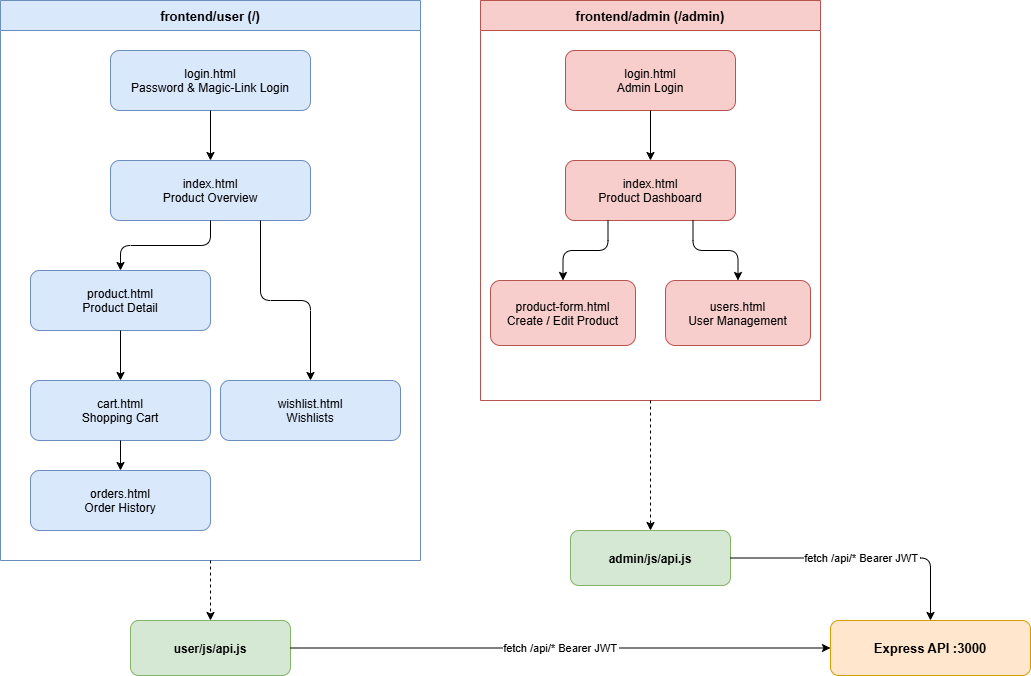

The diagram above was exported from draw.io. Its source (the exported page's mxGraphModel, read from the mxfile embedded in the PNG):
<mxGraphModel dx="1242" dy="825" grid="1" gridSize="10" guides="1" tooltips="1" connect="1" arrows="1" fold="1" page="1" pageScale="1" pageWidth="1169" pageHeight="827" math="0" shadow="0">
  <root>
    <mxCell id="0" />
    <mxCell id="1" parent="0" />
    <mxCell id="user_group" parent="1" style="swimlane;startSize=30;fillColor=#dae8fc;strokeColor=#6c8ebf;fontStyle=1;fontSize=13;" value="frontend/user  (/)" vertex="1">
      <mxGeometry height="560" width="420" x="40" y="60" as="geometry" />
    </mxCell>
    <mxCell id="u_login" parent="user_group" style="rounded=1;fillColor=#dae8fc;strokeColor=#6c8ebf;fontSize=12;" value="login.html&#10;Password &amp; Magic-Link Login" vertex="1">
      <mxGeometry height="60" width="200" x="110" y="50" as="geometry" />
    </mxCell>
    <mxCell id="u_index" parent="user_group" style="rounded=1;fillColor=#dae8fc;strokeColor=#6c8ebf;fontSize=12;" value="index.html&#10;Product Overview" vertex="1">
      <mxGeometry height="60" width="200" x="110" y="160" as="geometry" />
    </mxCell>
    <mxCell id="u_product" parent="user_group" style="rounded=1;fillColor=#dae8fc;strokeColor=#6c8ebf;fontSize=12;" value="product.html&#10;Product Detail" vertex="1">
      <mxGeometry height="60" width="180" x="30" y="270" as="geometry" />
    </mxCell>
    <mxCell id="u_cart" parent="user_group" style="rounded=1;fillColor=#dae8fc;strokeColor=#6c8ebf;fontSize=12;" value="cart.html&#10;Shopping Cart" vertex="1">
      <mxGeometry height="60" width="180" x="30" y="380" as="geometry" />
    </mxCell>
    <mxCell id="u_orders" parent="user_group" style="rounded=1;fillColor=#dae8fc;strokeColor=#6c8ebf;fontSize=12;" value="orders.html&#10;Order History" vertex="1">
      <mxGeometry height="60" width="180" x="30" y="470" as="geometry" />
    </mxCell>
    <mxCell id="u_wishlist" parent="user_group" style="rounded=1;fillColor=#dae8fc;strokeColor=#6c8ebf;fontSize=12;" value="wishlist.html&#10;Wishlists" vertex="1">
      <mxGeometry height="60" width="180" x="220" y="380" as="geometry" />
    </mxCell>
    <mxCell id="eu1" edge="1" parent="user_group" source="u_login" style="edgeStyle=orthogonalEdgeStyle;" target="u_index" value="">
      <mxGeometry relative="1" as="geometry" />
    </mxCell>
    <mxCell id="eu2" edge="1" parent="user_group" source="u_index" style="edgeStyle=orthogonalEdgeStyle;" target="u_product" value="">
      <mxGeometry relative="1" as="geometry" />
    </mxCell>
    <mxCell id="eu3" edge="1" parent="user_group" source="u_product" style="edgeStyle=orthogonalEdgeStyle;" target="u_cart" value="">
      <mxGeometry relative="1" as="geometry" />
    </mxCell>
    <mxCell id="eu4" edge="1" parent="user_group" source="u_cart" style="edgeStyle=orthogonalEdgeStyle;" target="u_orders" value="">
      <mxGeometry relative="1" as="geometry" />
    </mxCell>
    <mxCell id="eu5" edge="1" parent="user_group" source="u_index" style="edgeStyle=orthogonalEdgeStyle;exitX=0.75;exitY=1;exitDx=0;exitDy=0;" target="u_wishlist" value="">
      <mxGeometry relative="1" as="geometry" />
    </mxCell>
    <mxCell id="admin_group" parent="1" style="swimlane;startSize=30;fillColor=#f8cecc;strokeColor=#b85450;fontStyle=1;fontSize=13;" value="frontend/admin  (/admin)" vertex="1">
      <mxGeometry height="400" width="340" x="520" y="60" as="geometry" />
    </mxCell>
    <mxCell id="a_login" parent="admin_group" style="rounded=1;fillColor=#f8cecc;strokeColor=#b85450;fontSize=12;" value="login.html&#10;Admin Login" vertex="1">
      <mxGeometry height="60" width="170" x="85" y="50" as="geometry" />
    </mxCell>
    <mxCell id="a_index" parent="admin_group" style="rounded=1;fillColor=#f8cecc;strokeColor=#b85450;fontSize=12;" value="index.html&#10;Product Dashboard" vertex="1">
      <mxGeometry height="60" width="170" x="85" y="160" as="geometry" />
    </mxCell>
    <mxCell id="a_product" parent="admin_group" style="rounded=1;fillColor=#f8cecc;strokeColor=#b85450;fontSize=12;" value="product-form.html&#10;Create / Edit Product" vertex="1">
      <mxGeometry height="65" width="145" x="10" y="280" as="geometry" />
    </mxCell>
    <mxCell id="a_users" parent="admin_group" style="rounded=1;fillColor=#f8cecc;strokeColor=#b85450;fontSize=12;" value="users.html&#10;User Management" vertex="1">
      <mxGeometry height="65" width="145" x="185" y="280" as="geometry" />
    </mxCell>
    <mxCell id="ea1" edge="1" parent="admin_group" source="a_login" style="edgeStyle=orthogonalEdgeStyle;" target="a_index" value="">
      <mxGeometry relative="1" as="geometry" />
    </mxCell>
    <mxCell id="ea2" edge="1" parent="admin_group" source="a_index" style="edgeStyle=orthogonalEdgeStyle;exitX=0.25;exitY=1;exitDx=0;exitDy=0;" target="a_product" value="">
      <mxGeometry relative="1" as="geometry" />
    </mxCell>
    <mxCell id="ea3" edge="1" parent="admin_group" source="a_index" style="edgeStyle=orthogonalEdgeStyle;exitX=0.75;exitY=1;exitDx=0;exitDy=0;" target="a_users" value="">
      <mxGeometry relative="1" as="geometry" />
    </mxCell>
    <mxCell id="u_api" parent="1" style="rounded=1;fillColor=#d5e8d4;strokeColor=#82b366;fontStyle=1;fontSize=12;" value="user/js/api.js" vertex="1">
      <mxGeometry height="55" width="160" x="170" y="680" as="geometry" />
    </mxCell>
    <mxCell id="a_api" parent="1" style="rounded=1;fillColor=#d5e8d4;strokeColor=#82b366;fontStyle=1;fontSize=12;" value="admin/js/api.js" vertex="1">
      <mxGeometry height="55" width="160" x="610" y="590" as="geometry" />
    </mxCell>
    <mxCell id="backend" parent="1" style="rounded=1;fillColor=#ffe6cc;strokeColor=#d79b00;fontStyle=1;fontSize=13;" value="Express API  :3000" vertex="1">
      <mxGeometry height="55" width="200" x="870" y="680" as="geometry" />
    </mxCell>
    <mxCell id="ef1" edge="1" parent="1" source="u_api" style="edgeStyle=orthogonalEdgeStyle;fontSize=11;" target="backend" value="fetch /api/*  Bearer JWT">
      <mxGeometry relative="1" as="geometry" />
    </mxCell>
    <mxCell id="ef2" edge="1" parent="1" source="a_api" style="edgeStyle=orthogonalEdgeStyle;fontSize=11;" target="backend" value="fetch /api/*  Bearer JWT">
      <mxGeometry relative="1" as="geometry" />
    </mxCell>
    <mxCell id="ef3" edge="1" parent="1" source="user_group" style="edgeStyle=orthogonalEdgeStyle;fontSize=11;dashed=1;" target="u_api" value="">
      <mxGeometry relative="1" as="geometry" />
    </mxCell>
    <mxCell id="ef4" edge="1" parent="1" source="admin_group" style="edgeStyle=orthogonalEdgeStyle;fontSize=11;dashed=1;" target="a_api" value="">
      <mxGeometry relative="1" as="geometry" />
    </mxCell>
  </root>
</mxGraphModel>